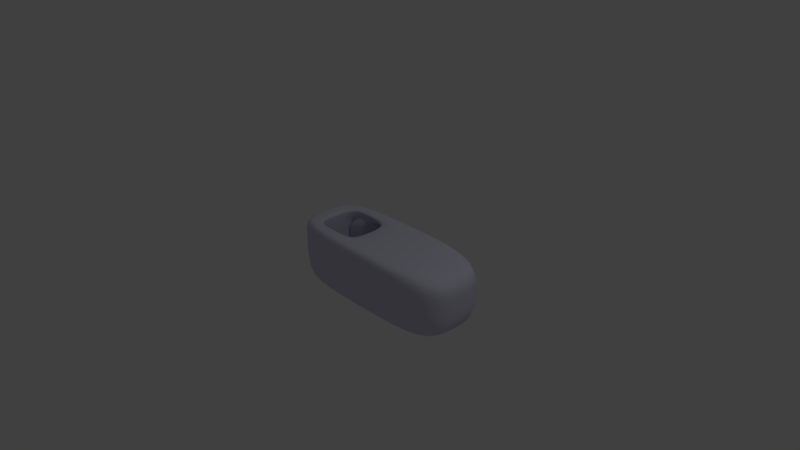 # Source: bed2.blend  (saved by Blender 2.78.0; exported with 4.5.12 LTS)
import bpy
from mathutils import Matrix  # noqa: F401  (used for matrix-valued properties, if any)

bpy.ops.wm.read_factory_settings(use_empty=True)
scene = bpy.context.scene
scene.name = 'Scene'

# ---- collections
col_collection_1 = bpy.data.collections.new('Collection 1'); scene.collection.children.link(col_collection_1)

# ---- materials (node trees are filled in below, after node groups)
mat_material = bpy.data.materials.new('Material')
mat_material.alpha_threshold = 0.0
mat_material.use_transparent_shadow = False
mat_material.diffuse_color = (0.6602, 0.657, 0.8, 1.0)
mat_material.roughness = 0.5
mat_material.line_color = (0.0, 0.0, 0.0, 1.0)

# ---- material node trees

# ---- world
world_world = bpy.data.worlds.new('World'); scene.world = world_world
world_world.color = (0.05088, 0.05088, 0.05088)
world_world.use_sun_shadow = False
world_world.sun_shadow_jitter_overblur = 0.0
world_world.cycles.sampling_method = 'MANUAL'

# ---- cameras
cam_camera = bpy.data.cameras.new('Camera')
cam_camera.clip_end = 100.0
cam_camera.lens = 35.0
cam_camera.sensor_width = 32.0
cam_camera.sensor_height = 18.0
cam_camera.ortho_scale = 7.314
cam_camera.dof.focus_distance = 0.0
cam_camera.dof.aperture_fstop = 128.0

# ---- lights
light_lamp = bpy.data.lights.new('Lamp', 'POINT')
light_lamp.transmission_factor = 0.0
light_lamp.cutoff_distance = 30.0
light_lamp.energy = 100.0
light_lamp.shadow_buffer_clip_start = 1.001
light_lamp.shadow_soft_size = 0.1
light_lamp.shadow_maximum_resolution = 0.006
light_lamp.use_absolute_resolution = True

# ---- meshes
me_cube = bpy.data.meshes.new('Cube')
me_cube.from_pydata([(1.612, 0.524, -0.2527), (1.612, -0.5177, -0.2527), (-0.9209, -0.5177, -0.2527), (-0.9209, 0.524, -0.2527), (1.612, 0.524, 0.3386), (1.612, -0.5177, 0.3386), (-0.9209, -0.5177, 0.3386), (-0.9209, 0.524, 0.3386), (0.006075, 0.3055, 0.3386), (0.006075, -0.2991, 0.3386), (-0.6546, -0.2991, 0.3386), (-0.6546, 0.3055, 0.3386), (1.491, 0.4741, -0.4914), (1.491, -0.4677, -0.4914), (-0.7994, 0.4741, -0.4914), (-0.7994, -0.4677, -0.4914), (0.006075, 0.3055, 0.2506), (0.006075, -0.2991, 0.2506), (-0.6546, 0.3055, 0.2506), (-0.6546, -0.2991, 0.2506), (0.006075, -0.4595, 0.2506), (-0.6546, -0.2182, 0.1213), (1.432, 0.3055, 0.2506), (1.432, -0.2991, 0.2506), (0.006075, 0.4342, 0.2506), (-0.6546, 0.1929, 0.1213), (0.006075, 0.3055, -0.2283), (0.006075, -0.2991, -0.2283), (-0.6546, 0.3055, -0.2283), (-0.6546, -0.2991, -0.2283), (0.006075, -0.4595, -0.2283), (-0.6546, -0.2182, -0.09897), (1.432, 0.3055, -0.2283), (1.432, -0.2991, -0.2283), (0.006075, 0.4342, -0.2283), (-0.6546, 0.1929, -0.09897), (1.612, 0.003162, -0.2527), (0.3457, 0.524, -0.2527), (1.612, 0.524, 0.04292), (0.3457, -0.5177, -0.2527), (1.612, -0.5177, 0.04292), (-0.9209, 0.003163, -0.2527), (-0.9209, -0.5177, 0.04292), (-0.9209, 0.524, 0.04292), (1.612, 0.003162, 0.3386), (0.3457, 0.524, 0.3386), (0.3457, -0.5177, 0.3386), (-0.9209, 0.003163, 0.3386), (0.006075, 0.003162, 0.3386), (-0.3242, 0.3055, 0.3386), (-0.3242, -0.2991, 0.3386), (-0.6546, 0.003162, 0.3386), (0.8092, 0.4147, 0.3386), (0.8092, -0.4084, 0.3386), (-0.7877, -0.4084, 0.3386), (-0.7877, 0.4147, 0.3386), (1.491, 0.003162, -0.4914), (0.3457, 0.4741, -0.4914), (0.3457, -0.4677, -0.4914), (-0.7994, 0.003163, -0.4914), (1.552, -0.4927, -0.3721), (1.552, 0.499, -0.3721), (-0.8601, 0.499, -0.3721), (-0.8601, -0.4927, -0.3721), (0.006075, 0.003162, 0.2506), (-0.3242, 0.3055, 0.2506), (-0.3242, -0.2991, 0.2506), (-0.6546, 0.003162, 0.2506), (-0.6546, -0.2991, 0.2946), (-0.6546, 0.3055, 0.2946), (0.006075, 0.3055, 0.2946), (0.006075, -0.2991, 0.2946), (0.006075, 0.4342, 0.01117), (-0.6546, 0.1929, 0.01117), (-0.3242, -0.3389, 0.186), (1.432, 0.3055, 0.01117), (1.432, 0.003162, 0.2506), (1.432, -0.2991, 0.01117), (0.006075, -0.4595, 0.01117), (-0.3242, 0.3136, 0.186), (-0.6546, -0.2182, 0.01117), (0.7188, -0.3793, 0.2506), (0.7188, 0.3698, 0.2506), (0.006075, 0.003162, -0.2283), (-0.3242, 0.3055, -0.2283), (-0.3242, -0.2991, -0.2283), (-0.6546, 0.003162, -0.2283), (-0.6546, 0.3055, 0.01117), (-0.3242, -0.3389, -0.1636), (0.006075, -0.3793, -0.2283), (-0.6546, -0.2587, -0.1636), (1.432, 0.003162, -0.2283), (0.7188, 0.3055, -0.2283), (0.7188, -0.2991, -0.2283), (-0.3242, 0.3136, -0.1636), (-0.6546, 0.2492, -0.1636), (0.006075, 0.3698, -0.2283), (0.7188, -0.3793, -0.2283), (0.7188, 0.3698, -0.2283), (-0.6546, -0.2991, 0.01117), (-0.6546, 0.2492, 0.186), (0.006075, 0.3698, 0.2506), (0.7188, 0.3055, 0.2506), (0.006075, -0.3793, 0.2506), (0.7188, -0.2991, 0.2506), (-0.6546, -0.2587, 0.186), (-0.3242, -0.319, 0.2183), (0.7188, 0.003162, 0.2506), (-0.3242, 0.3095, 0.2183), (-0.6546, -0.2587, 0.01117), (-0.6546, 0.003162, 0.01117), (-0.3242, 0.3095, -0.196), (0.7188, 0.003162, -0.2283), (-0.3242, -0.319, -0.196), (-0.6546, 0.2492, 0.01117), (-0.3242, 0.003162, -0.2283), (-0.3242, -0.3389, 0.01117), (0.7188, -0.3793, 0.01117), (1.432, 0.003162, 0.01117), (0.7188, 0.3698, 0.01117), (-0.3242, 0.3136, 0.01117), (0.006075, 0.003162, 0.2946), (-0.3242, -0.2991, 0.2946), (-0.3242, 0.3055, 0.2946), (0.3457, 0.499, -0.3721), (0.3457, -0.4927, -0.3721), (-0.8601, 0.003163, -0.3721), (0.3457, 0.003162, -0.4914), (0.01073, -0.4084, 0.3386), (0.01073, 0.4147, 0.3386), (-0.7877, 0.003162, 0.3386), (-0.6546, 0.003162, 0.2946), (0.3457, 0.524, 0.04292), (-0.9209, 0.003163, 0.04292), (0.3457, -0.5177, 0.04292), (1.612, 0.003162, 0.04292), (0.8092, 0.003162, 0.3386), (1.552, 0.003162, -0.3721)], [], [(137, 60, 13, 56), (136, 52, 8, 48), (135, 44, 5, 40), (134, 46, 6, 42), (133, 47, 7, 43), (132, 37, 3, 43), (131, 68, 19, 67), (130, 54, 10, 51), (129, 55, 11, 49), (128, 53, 9, 50), (127, 58, 15, 59), (126, 62, 14, 59), (125, 63, 15, 58), (124, 61, 12, 57), (123, 69, 18, 65), (122, 71, 17, 66), (121, 70, 16, 64), (120, 94, 34, 72), (119, 98, 32, 75), (118, 91, 33, 77), (117, 97, 30, 78), (116, 88, 31, 80), (115, 86, 29, 85), (114, 100, 18, 87), (113, 88, 30, 89), (112, 91, 32, 92), (111, 94, 35, 95), (27, 89, 93), (26, 92, 96), (110, 99, 29, 86), (109, 90, 29, 99), (108, 79, 24, 101), (24, 82, 101), (20, 103, 81), (107, 102, 22, 76), (106, 103, 20, 74), (105, 106, 74, 21), (19, 66, 106, 105), (66, 17, 103, 106), (104, 107, 76, 23), (17, 64, 107, 104), (64, 16, 102, 107), (81, 104, 23), (81, 103, 104), (103, 17, 104), (101, 102, 16), (101, 82, 102), (82, 22, 102), (65, 108, 101, 16), (18, 100, 108, 65), (100, 25, 79, 108), (105, 109, 99, 19), (21, 80, 109, 105), (80, 31, 90, 109), (87, 110, 86, 28), (18, 67, 110, 87), (67, 19, 99, 110), (96, 98, 34), (96, 92, 98), (92, 32, 98), (93, 97, 33), (93, 89, 97), (89, 30, 97), (84, 111, 95, 28), (26, 96, 111, 84), (96, 34, 94, 111), (83, 112, 92, 26), (27, 93, 112, 83), (93, 33, 91, 112), (85, 113, 89, 27), (29, 90, 113, 85), (90, 31, 88, 113), (95, 114, 87, 28), (35, 73, 114, 95), (73, 25, 100, 114), (83, 115, 85, 27), (26, 84, 115, 83), (84, 28, 86, 115), (74, 116, 80, 21), (20, 78, 116, 74), (78, 30, 88, 116), (81, 117, 78, 20), (23, 77, 117, 81), (77, 33, 97, 117), (76, 118, 77, 23), (22, 75, 118, 76), (75, 32, 91, 118), (82, 119, 75, 22), (24, 72, 119, 82), (72, 34, 98, 119), (79, 120, 72, 24), (25, 73, 120, 79), (73, 35, 94, 120), (71, 121, 64, 17), (9, 48, 121, 71), (48, 8, 70, 121), (68, 122, 66, 19), (10, 50, 122, 68), (50, 9, 71, 122), (70, 123, 65, 16), (8, 49, 123, 70), (49, 11, 69, 123), (62, 124, 57, 14), (3, 37, 124, 62), (37, 0, 61, 124), (60, 125, 58, 13), (1, 39, 125, 60), (39, 2, 63, 125), (63, 126, 59, 15), (2, 41, 126, 63), (41, 3, 62, 126), (57, 127, 59, 14), (12, 56, 127, 57), (56, 13, 58, 127), (54, 128, 50, 10), (6, 46, 128, 54), (46, 5, 53, 128), (52, 129, 49, 8), (4, 45, 129, 52), (45, 7, 55, 129), (55, 130, 51, 11), (7, 47, 130, 55), (47, 6, 54, 130), (69, 131, 67, 18), (11, 51, 131, 69), (51, 10, 68, 131), (45, 132, 43, 7), (4, 38, 132, 45), (38, 0, 37, 132), (41, 133, 43, 3), (2, 42, 133, 41), (42, 6, 47, 133), (39, 134, 42, 2), (1, 40, 134, 39), (40, 5, 46, 134), (36, 135, 40, 1), (0, 38, 135, 36), (38, 4, 44, 135), (53, 136, 48, 9), (5, 44, 136, 53), (44, 4, 52, 136), (61, 137, 56, 12), (0, 36, 137, 61), (36, 1, 60, 137)])
me_cube.polygons.foreach_set('use_smooth', [True] * 144)
me_cube.materials.append(mat_material)
me_cube.use_remesh_preserve_volume = False
me_cube.use_remesh_preserve_attributes = False
me_cube.use_mirror_vertex_groups = False
me_cube.update()

# ---- objects
ob_cube = bpy.data.objects.new('Cube', me_cube)
ob_lamp = bpy.data.objects.new('Lamp', light_lamp)
ob_camera = bpy.data.objects.new('Camera', cam_camera)

# ---- transforms, parenting, visibility, modifiers, constraints
ob_cube.location = (0.0, 0.0, 0.0)
ob_cube.lock_rotations_4d = False
ob_cube.lock_scale = (True, True, True)
ob_cube.empty_display_type = 'ARROWS'
ob_cube.lineart.crease_threshold = 0.0
_m = ob_cube.modifiers.new('Subsurf', 'SUBSURF')
_m.uv_smooth = 'PRESERVE_CORNERS'
_m.quality = 2
_m.levels = 3
_m.show_only_control_edges = False
ob_lamp.location = (4.076, 1.005, 5.904)
ob_lamp.rotation_euler = (0.6503, 0.05522, 1.866)
ob_lamp.lock_rotations_4d = False
ob_lamp.empty_display_type = 'ARROWS'
ob_lamp.color = (0.0, 0.0, 0.0, 0.0)
ob_lamp.lineart.crease_threshold = 0.0
ob_camera.location = (7.481, -6.508, 5.344)
ob_camera.rotation_euler = (1.109, 0.0, 0.8149)
ob_camera.lock_rotations_4d = False
ob_camera.empty_display_type = 'ARROWS'
ob_camera.color = (0.0, 0.0, 0.0, 0.0)
ob_camera.display_type = 'WIRE'
ob_camera.lineart.crease_threshold = 0.0

# ---- collection membership
col_collection_1.objects.link(ob_cube)
col_collection_1.objects.link(ob_lamp)
col_collection_1.objects.link(ob_camera)

# ---- scene / render settings (as saved in the file)
scene.camera = ob_camera
scene.frame_start = 1; scene.frame_end = 250; scene.frame_set(1)
scene.render.engine = 'BLENDER_EEVEE_NEXT'
scene.render.resolution_percentage = 50
scene.render.dither_intensity = 0.0
scene.cycles.use_denoising = False
scene.cycles.samples = 128
scene.cycles.sampling_pattern = 'TABULATED_SOBOL'
scene.cycles.light_sampling_threshold = 0.0
scene.cycles.use_adaptive_sampling = False
scene.cycles.use_light_tree = False
scene.cycles.blur_glossy = 0.0
scene.cycles.sample_clamp_indirect = 0.0
scene.view_settings.view_transform = 'Standard'
bpy.context.view_layer.update()
